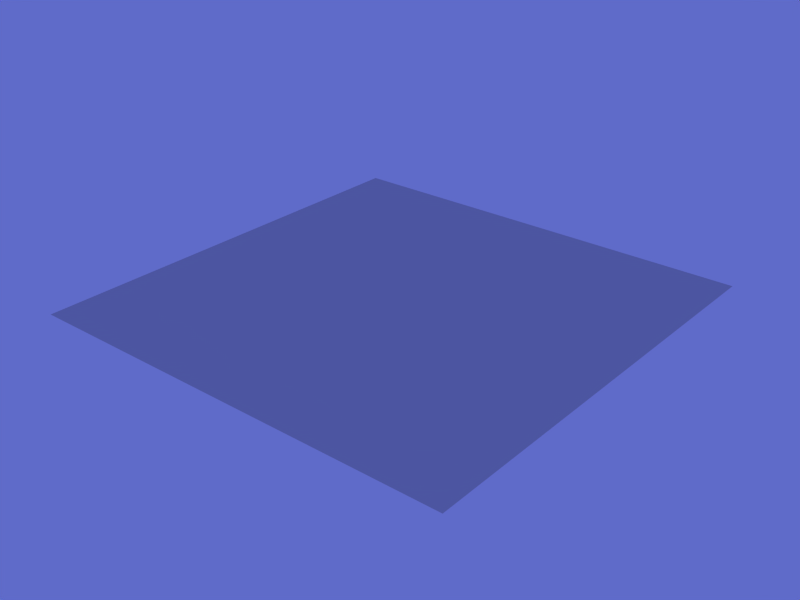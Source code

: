 # Source: Sky1.blend  (saved by Blender 2.46.0; exported with 4.5.12 LTS)
import bpy
from mathutils import Matrix  # noqa: F401  (used for matrix-valued properties, if any)

bpy.ops.wm.read_factory_settings(use_empty=True)
scene = bpy.context.scene
scene.name = 'Scene'

# ---- collections
col_collection_1 = bpy.data.collections.new('Collection 1'); scene.collection.children.link(col_collection_1)

# ---- materials (node trees are filled in below, after node groups)
mat_sky = bpy.data.materials.new('Sky')
mat_sky.alpha_threshold = 0.0
mat_sky.roughness = 0.5
mat_sky.specular_intensity = 0.0
mat_sky.line_color = (0.0, 0.0, 0.0, 1.0)

# ---- material node trees

# ---- world
world_sky1 = bpy.data.worlds.new('Sky1'); scene.world = world_sky1
world_sky1.color = (0.3739, 0.4187, 0.7888)
world_sky1.use_sun_shadow = False
world_sky1.sun_shadow_jitter_overblur = 0.0
world_sky1.cycles.sampling_method = 'MANUAL'
world_sky1.cycles.sample_map_resolution = 256

# ---- meshes
me_plane = bpy.data.meshes.new('Plane')
me_plane.from_pydata([(1.0, 1.0, 0.0), (1.0, -1.0, 0.0), (-1.0, -1.0, 0.0), (-1.0, 1.0, 0.0)], [], [(0, 3, 2, 1)])
me_plane.materials.append(mat_sky)
me_plane.use_remesh_preserve_volume = False
me_plane.use_remesh_preserve_attributes = False
me_plane.use_mirror_vertex_groups = False
me_plane.update()

# ---- objects
ob_plane = bpy.data.objects.new('Plane', me_plane)

# ---- transforms, parenting, visibility, modifiers, constraints
ob_plane.location = (0.0, 0.0, 0.0)
ob_plane.lock_rotations_4d = False
ob_plane.empty_display_type = 'ARROWS'
ob_plane.color = (0.0, 0.0, 0.0, 1.0)
ob_plane.lineart.crease_threshold = 0.0

# ---- collection membership
col_collection_1.objects.link(ob_plane)

# ---- scene / render settings (as saved in the file)
scene.frame_start = 1; scene.frame_end = 250; scene.frame_set(1)
scene.render.engine = 'BLENDER_EEVEE_NEXT'
scene.render.image_settings.file_format = 'JPEG'
scene.render.image_settings.color_mode = 'RGB'
scene.render.image_settings.compression = 90
scene.render.resolution_x = 800
scene.render.resolution_y = 600
scene.render.pixel_aspect_x = 100.0
scene.render.pixel_aspect_y = 100.0
scene.render.fps = 25
scene.render.dither_intensity = 0.0
scene.render.use_compositing = False
scene.render.use_sequencer = False
scene.render.bake_margin = 2
scene.render.bake_bias = 0.0
scene.render.use_stamp_time = False
scene.render.use_stamp_date = False
scene.render.use_stamp_frame = False
scene.render.use_stamp_camera = False
scene.render.use_stamp_scene = False
scene.render.use_stamp_filename = False
scene.render.use_stamp_render_time = False
scene.render.stamp_font_size = 0
scene.cycles.use_denoising = False
scene.cycles.samples = 10
scene.cycles.sampling_pattern = 'TABULATED_SOBOL'
scene.cycles.light_sampling_threshold = 0.0
scene.cycles.use_adaptive_sampling = False
scene.cycles.use_light_tree = False
scene.cycles.blur_glossy = 0.0
scene.cycles.volume_bounces = 1
scene.cycles.pixel_filter_type = 'GAUSSIAN'
scene.cycles.sample_clamp_indirect = 0.0
scene.view_settings.view_transform = 'Raw'
bpy.context.view_layer.update()

# ---- added for rendering (the .blend has no active camera): camera
cam_auto = bpy.data.cameras.new('AutoCamera')
cam_auto.lens = 50.0
cam_auto.sensor_width = 36.0
cam_auto.clip_end = 1000.0
ob_auto_camera = bpy.data.objects.new('AutoCamera', cam_auto)
scene.collection.objects.link(ob_auto_camera)
ob_auto_camera.location = (2.61693, -3.14032, 2.09354)
ob_auto_camera.rotation_euler = (1.09748, -7.21219e-08, 0.694738)
scene.camera = ob_auto_camera
bpy.context.view_layer.update()
